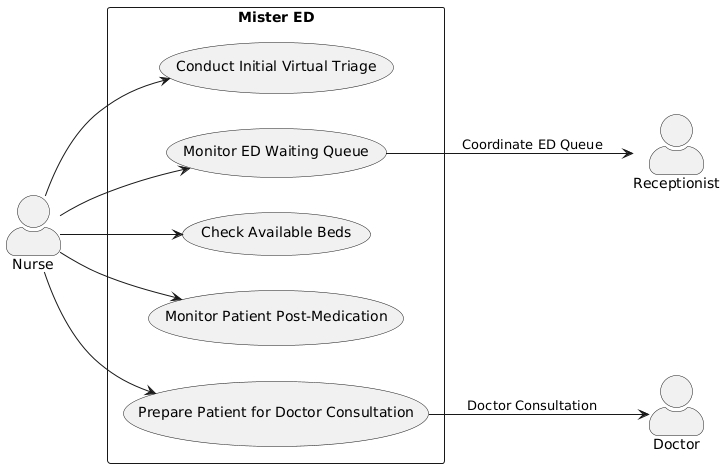

The diagram above was rendered by PlantUML. Its source (embedded in the PNG):
@startuml
skinparam actorStyle awesome

left to right direction

actor Nurse as N
actor Doctor as D
actor Receptionist as R

' Create a box for the system called "Mister ED"
rectangle "Mister ED" {
  usecase "Conduct Initial Virtual Triage" as UC1
  usecase "Monitor ED Waiting Queue" as UC2
  usecase "Check Available Beds" as UC3
  usecase "Monitor Patient Post-Medication" as UC4
  usecase "Prepare Patient for Doctor Consultation" as UC5
}

' Nurse interactions
N --> UC1
N --> UC2
N --> UC3
N --> UC4
N --> UC5

' Interactions with other actors (arrows from use cases to actors)
UC5 --> D : "Doctor Consultation"
UC2 --> R : "Coordinate ED Queue"
@enduml